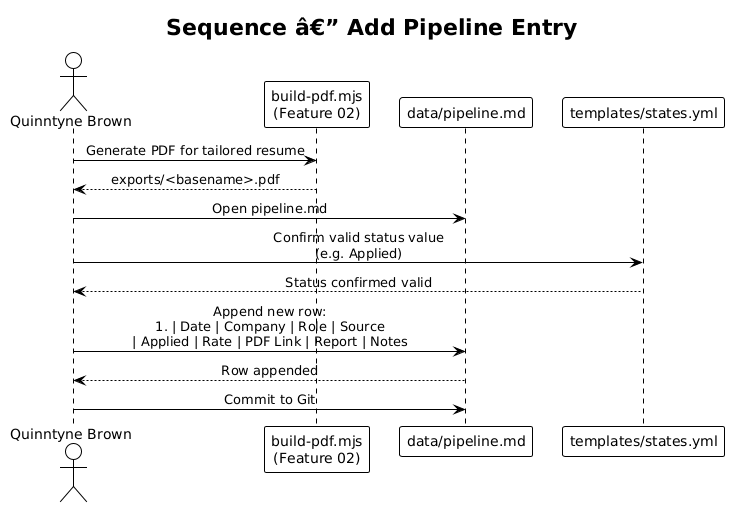

The diagram above was rendered by PlantUML. Its source (embedded in the PNG):
@startuml
!theme plain
skinparam sequenceMessageAlign center

title Sequence â€” Add Pipeline Entry

actor "Quinntyne Brown" as User
participant "build-pdf.mjs\n(Feature 02)" as Build
participant "data/pipeline.md" as Pipeline
participant "templates/states.yml" as States

User -> Build : Generate PDF for tailored resume
Build --> User : exports/<basename>.pdf

User -> Pipeline : Open pipeline.md
User -> States : Confirm valid status value\n(e.g. Applied)
States --> User : Status confirmed valid

User -> Pipeline : Append new row:\n# | Date | Company | Role | Source\n| Applied | Rate | PDF Link | Report | Notes

Pipeline --> User : Row appended
User -> Pipeline : Commit to Git
@enduml